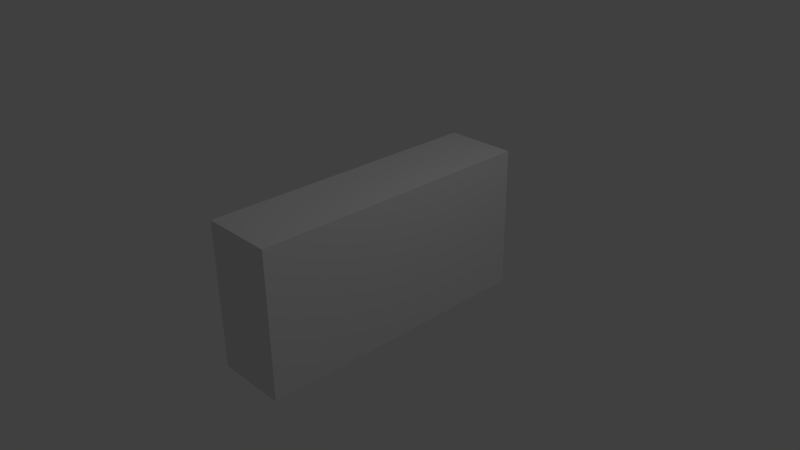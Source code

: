 # Source: pizarron.blend  (saved by Blender 2.76.0; exported with 4.5.12 LTS)
import bpy
from mathutils import Matrix  # noqa: F401  (used for matrix-valued properties, if any)

bpy.ops.wm.read_factory_settings(use_empty=True)
scene = bpy.context.scene
scene.name = 'Scene'

# ---- collections
col_collection_1 = bpy.data.collections.new('Collection 1'); scene.collection.children.link(col_collection_1)

# ---- materials (node trees are filled in below, after node groups)
mat_material_005 = bpy.data.materials.new('Material.005')
mat_material_005.alpha_threshold = 0.0
mat_material_005.use_transparent_shadow = False
mat_material_005.roughness = 0.5

# ---- material node trees

# ---- world
world_world = bpy.data.worlds.new('World'); scene.world = world_world
world_world.color = (0.05088, 0.05088, 0.05088)
world_world.use_sun_shadow = False
world_world.sun_shadow_jitter_overblur = 0.0
world_world.cycles.sampling_method = 'MANUAL'
world_world.cycles.sample_map_resolution = 256

# ---- cameras
cam_camera = bpy.data.cameras.new('Camera')
cam_camera.clip_end = 100.0
cam_camera.lens = 35.0
cam_camera.sensor_width = 32.0
cam_camera.sensor_height = 18.0
cam_camera.ortho_scale = 7.314
cam_camera.dof.focus_distance = 0.0
cam_camera.dof.aperture_fstop = 128.0

# ---- lights
light_lamp = bpy.data.lights.new('Lamp', 'POINT')
light_lamp.transmission_factor = 0.0
light_lamp.cutoff_distance = 30.0
light_lamp.energy = 100.0
light_lamp.shadow_buffer_clip_start = 1.001
light_lamp.shadow_soft_size = 0.1
light_lamp.shadow_maximum_resolution = 0.006
light_lamp.use_absolute_resolution = True
light_lamp.cycles.use_multiple_importance_sampling = False

# ---- meshes
me_cube_001 = bpy.data.meshes.new('Cube.001')
me_cube_001.from_pydata([(0.1, 2.0, -1.0), (0.1, 2.0, -1.0), (0.1, 2.0, -1.0), (0.1, -2.0, -1.0), (0.1, -2.0, -1.0), (0.1, -2.0, -1.0), (-0.1, -2.0, -1.0), (-0.1, -2.0, -1.0), (-0.1, -2.0, -1.0), (-0.1, 2.0, -1.0), (-0.1, 2.0, -1.0), (-0.1, 2.0, -1.0), (0.1, 2.0, 1.0), (0.1, 2.0, 1.0), (0.1, 2.0, 1.0), (0.1, -2.0, 1.0), (0.1, -2.0, 1.0), (0.1, -2.0, 1.0), (-0.1, -2.0, 1.0), (-0.1, -2.0, 1.0), (-0.1, -2.0, 1.0), (-0.1, 2.0, 1.0), (-0.1, 2.0, 1.0), (-0.1, 2.0, 1.0)], [], [(0, 3, 6), (0, 6, 9), (12, 21, 18), (12, 18, 15), (1, 13, 16), (1, 16, 4), (5, 17, 19), (5, 19, 7), (8, 20, 22), (8, 22, 10), (14, 2, 11), (14, 11, 23)])
_uv = me_cube_001.uv_layers.new(name='UVMap')
_uv.uv.foreach_set('vector', [0.9936, 0.006442, 0.9936, 0.03131, 0.006449, 0.03131, 0.9936, 0.006442, 0.006449, 0.03131, 0.006449, 0.006442, 0.9936, 0.9903, 0.9936, 0.9719, 0.006449, 0.9719, 0.9936, 0.9903, 0.006449, 0.9719, 0.006449, 0.9903, 0.9936, 0.01311, 0.9936, 0.9869, 0.006449, 0.9869, 0.9936, 0.01311, 0.006449, 0.9869, 0.006449, 0.01311, 0.004667, 0.01311, 0.004667, 0.9869, 0.01823, 0.9869, 0.004667, 0.01311, 0.01823, 0.9869, 0.01823, 0.01311, 0.9936, 0.9751, 0.9936, 0.9872, 0.006449, 0.9872, 0.9936, 0.9751, 0.006449, 0.9872, 0.006449, 0.9751, 1.001, 0.01311, 1.001, 0.9869, 0.9857, 0.9869, 1.001, 0.01311, 0.9857, 0.9869, 0.9857, 0.01311])
me_cube_001.materials.append(mat_material_005)
me_cube_001.use_remesh_preserve_volume = False
me_cube_001.use_remesh_preserve_attributes = False
me_cube_001.use_mirror_vertex_groups = False
me_cube_001.update()

# ---- objects
ob_cube_001 = bpy.data.objects.new('Cube.001', me_cube_001)
ob_lamp = bpy.data.objects.new('Lamp', light_lamp)
ob_camera = bpy.data.objects.new('Camera', cam_camera)

# ---- transforms, parenting, visibility, modifiers, constraints
ob_cube_001.location = (0.0, 0.0, 0.0)
ob_cube_001.scale = (5.0, 1.0, 1.0)
ob_cube_001.lineart.crease_threshold = 0.0
ob_lamp.location = (4.076, 1.005, 5.904)
ob_lamp.rotation_euler = (0.6503, 0.05522, 1.866)
ob_lamp.lock_rotations_4d = False
ob_lamp.empty_display_type = 'ARROWS'
ob_lamp.color = (0.0, 0.0, 0.0, 0.0)
ob_lamp.lineart.crease_threshold = 0.0
ob_camera.location = (7.481, -6.508, 5.344)
ob_camera.rotation_euler = (1.109, 0.01082, 0.8149)
ob_camera.lock_rotations_4d = False
ob_camera.empty_display_type = 'ARROWS'
ob_camera.color = (0.0, 0.0, 0.0, 0.0)
ob_camera.display_type = 'WIRE'
ob_camera.lineart.crease_threshold = 0.0

# ---- collection membership
col_collection_1.objects.link(ob_cube_001)
col_collection_1.objects.link(ob_lamp)
col_collection_1.objects.link(ob_camera)

# ---- scene / render settings (as saved in the file)
scene.camera = ob_camera
scene.frame_start = 1; scene.frame_end = 250; scene.frame_set(1)
scene.render.engine = 'BLENDER_EEVEE_NEXT'
scene.render.resolution_percentage = 50
scene.render.dither_intensity = 0.0
scene.cycles.use_denoising = False
scene.cycles.samples = 10
scene.cycles.sampling_pattern = 'TABULATED_SOBOL'
scene.cycles.light_sampling_threshold = 0.0
scene.cycles.use_adaptive_sampling = False
scene.cycles.use_light_tree = False
scene.cycles.blur_glossy = 0.0
scene.cycles.pixel_filter_type = 'GAUSSIAN'
scene.cycles.sample_clamp_indirect = 0.0
scene.view_settings.view_transform = 'Standard'
bpy.context.view_layer.update()
